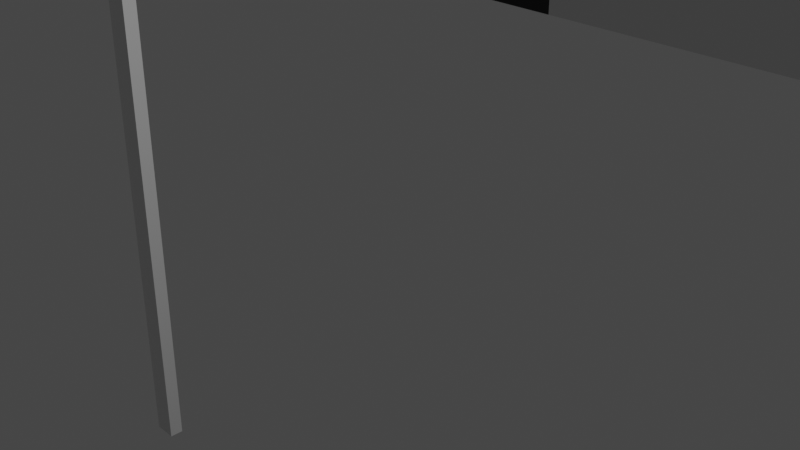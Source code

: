 # Source: Finish_Line.blend  (saved by Blender 3.5.10; exported with 4.5.12 LTS)
import bpy
from mathutils import Matrix  # noqa: F401  (used for matrix-valued properties, if any)

bpy.ops.wm.read_factory_settings(use_empty=True)
scene = bpy.context.scene
scene.name = 'Scene'

# ---- collections
col_collection = bpy.data.collections.new('Collection'); scene.collection.children.link(col_collection)

# ---- materials (node trees are filled in below, after node groups)
mat_material = bpy.data.materials.new('Material')
mat_material.alpha_threshold = 0.0
mat_material.use_transparent_shadow = False
mat_material.roughness = 0.5
mat_material.line_color = (0.0, 0.0, 0.0, 1.0)
mat_material_001 = bpy.data.materials.new('Material.001')
mat_material_001.use_transparent_shadow = False
mat_material_002 = bpy.data.materials.new('Material.002')
mat_material_002.use_transparent_shadow = False

# ---- material node trees
mat_material.use_nodes = True; mat_material.node_tree.nodes.clear()
_N = mat_material.node_tree.nodes; _L = mat_material.node_tree.links
n0 = _N.new('ShaderNodeOutputMaterial'); n0.name = 'Material Output'; n0.location = (300, 300)
n1 = _N.new('ShaderNodeBsdfPrincipled'); n1.name = 'Principled BSDF'; n1.location = (10, 300)
n1.distribution = 'GGX'
n1.subsurface_method = 'RANDOM_WALK_SKIN'
n1.inputs[3].default_value = 1.45
n1.inputs[27].default_value = (0.0, 0.0, 0.0, 1.0)
n1.inputs[28].default_value = 1.0
_L.new(n1.outputs[0], n0.inputs[0])
n0.is_active_output = True
mat_material_001.use_nodes = True; mat_material_001.node_tree.nodes.clear()
_N = mat_material_001.node_tree.nodes; _L = mat_material_001.node_tree.links
n0 = _N.new('ShaderNodeBsdfPrincipled'); n0.name = 'Principled BSDF'; n0.location = (10, 300)
n0.distribution = 'GGX'
n0.subsurface_method = 'RANDOM_WALK_SKIN'
n0.inputs[0].default_value = (0.004896, 0.004896, 0.004896, 1.0)
n0.inputs[3].default_value = 1.45
n0.inputs[27].default_value = (0.0, 0.0, 0.0, 1.0)
n0.inputs[28].default_value = 1.0
n1 = _N.new('ShaderNodeOutputMaterial'); n1.name = 'Material Output'; n1.location = (300, 300)
_L.new(n0.outputs[0], n1.inputs[0])
n1.is_active_output = True
mat_material_002.use_nodes = True; mat_material_002.node_tree.nodes.clear()
_N = mat_material_002.node_tree.nodes; _L = mat_material_002.node_tree.links
n0 = _N.new('ShaderNodeBsdfPrincipled'); n0.name = 'Principled BSDF'; n0.location = (10, 300)
n0.distribution = 'GGX'
n0.subsurface_method = 'RANDOM_WALK_SKIN'
n0.inputs[3].default_value = 1.45
n0.inputs[27].default_value = (0.0, 0.0, 0.0, 1.0)
n0.inputs[28].default_value = 1.0
n1 = _N.new('ShaderNodeOutputMaterial'); n1.name = 'Material Output'; n1.location = (300, 300)
_L.new(n0.outputs[0], n1.inputs[0])
n1.is_active_output = True

# ---- world
world_world = bpy.data.worlds.new('World'); scene.world = world_world
world_world.use_nodes = True; world_world.node_tree.nodes.clear()
_N = world_world.node_tree.nodes; _L = world_world.node_tree.links
n0 = _N.new('ShaderNodeOutputWorld'); n0.name = 'World Output'; n0.location = (300, 300)
n1 = _N.new('ShaderNodeBackground'); n1.name = 'Background'; n1.location = (10, 300)
n1.inputs[0].default_value = (0.05088, 0.05088, 0.05088, 1.0)
_L.new(n1.outputs[0], n0.inputs[0])
n0.is_active_output = True
world_world.color = (0.05088, 0.05088, 0.05088)
world_world.use_sun_shadow = False
world_world.sun_shadow_jitter_overblur = 0.0

# ---- cameras
cam_camera = bpy.data.cameras.new('Camera')
cam_camera.clip_end = 100.0
cam_camera.ortho_scale = 7.314

# ---- lights
light_light = bpy.data.lights.new('Light', 'POINT')
light_light.transmission_factor = 0.0
light_light.energy = 1000.0
light_light.shadow_soft_size = 0.1
light_light.shadow_maximum_resolution = 0.006
light_light.use_absolute_resolution = True

# ---- meshes
me_cube = bpy.data.meshes.new('Cube')
me_cube.from_pydata([(61.62, 1.0, 1.0), (61.62, 1.0, -1.0), (61.62, -1.0, 1.0), (61.62, -1.0, -1.0), (57.69, 1.0, 1.0), (57.69, 1.0, -1.0), (57.69, -1.0, 1.0), (57.69, -1.0, -1.0), (61.62, 1.0, -0.4644), (57.69, -1.0, -0.4644), (61.62, -1.0, -0.4644), (57.69, 1.0, -0.4644), (-150.8, 1.0, 1.0), (-150.8, 1.0, -1.0), (-150.8, -1.0, 1.0), (-150.8, -1.0, -1.0), (-154.7, 1.0, 1.0), (-154.7, 1.0, -1.0), (-154.7, -1.0, 1.0), (-154.7, -1.0, -1.0), (-150.8, 1.0, -0.4644), (-154.7, -1.0, -0.4644), (-150.8, -1.0, -0.4644), (-154.7, 1.0, -0.4644), (-153.7, 1.0, -1.0), (-153.7, -1.0, -1.0), (-153.7, 1.0, -0.4644), (-153.7, -1.0, -0.4644), (31.27, 1.0, -0.4644), (4.84, 1.0, -0.4644), (-21.59, 1.0, -0.4644), (-48.01, 1.0, -0.4644), (-74.44, 1.0, -0.4644), (-100.9, 1.0, -0.4644), (-127.3, 1.0, -0.4644), (-127.3, -1.0, -0.4644), (-100.9, -1.0, -0.4644), (-74.44, -1.0, -0.4644), (-48.01, -1.0, -0.4644), (-21.59, -1.0, -0.4644), (4.84, -1.0, -0.4644), (31.27, -1.0, -0.4644), (31.27, 1.0, -1.0), (4.84, 1.0, -1.0), (-21.59, 1.0, -1.0), (-48.01, 1.0, -1.0), (-74.44, 1.0, -1.0), (-100.9, 1.0, -1.0), (-127.3, 1.0, -1.0), (-127.3, -1.0, -1.0), (-100.9, -1.0, -1.0), (-74.44, -1.0, -1.0), (-48.01, -1.0, -1.0), (-21.59, -1.0, -1.0), (4.84, -1.0, -1.0), (31.27, -1.0, -1.0), (61.62, 1.0, -0.5715), (61.62, 1.0, -0.6786), (61.62, 1.0, -0.7858), (61.62, 1.0, -0.8929), (61.62, -1.0, -0.5715), (61.62, -1.0, -0.6786), (61.62, -1.0, -0.7858), (61.62, -1.0, -0.8929), (57.69, 1.0, -0.5715), (57.69, 1.0, -0.6786), (57.69, 1.0, -0.7858), (57.69, 1.0, -0.8929), (57.69, -1.0, -0.8929), (57.69, -1.0, -0.7858), (57.69, -1.0, -0.6786), (57.69, -1.0, -0.5715), (-153.7, 1.0, -0.5715), (-153.7, 1.0, -0.6786), (-153.7, 1.0, -0.7858), (-153.7, 1.0, -0.8929), (-153.7, -1.0, -0.8929), (-153.7, -1.0, -0.7858), (-153.7, -1.0, -0.6786), (-153.7, -1.0, -0.5715), (31.27, -1.0, -0.5715), (31.27, -1.0, -0.6786), (31.27, -1.0, -0.7858), (31.27, -1.0, -0.8929), (4.84, -1.0, -0.5715), (4.84, -1.0, -0.6786), (4.84, -1.0, -0.7858), (4.84, -1.0, -0.8929), (-21.59, -1.0, -0.5715), (-21.59, -1.0, -0.6786), (-21.59, -1.0, -0.7858), (-21.59, -1.0, -0.8929), (-48.01, -1.0, -0.5715), (-48.01, -1.0, -0.6786), (-48.01, -1.0, -0.7858), (-48.01, -1.0, -0.8929), (-74.44, -1.0, -0.5715), (-74.44, -1.0, -0.6786), (-74.44, -1.0, -0.7858), (-74.44, -1.0, -0.8929), (-100.9, -1.0, -0.5715), (-100.9, -1.0, -0.6786), (-100.9, -1.0, -0.7858), (-100.9, -1.0, -0.8929), (-127.3, -1.0, -0.5715), (-127.3, -1.0, -0.6786), (-127.3, -1.0, -0.7858), (-127.3, -1.0, -0.8929), (31.27, 1.0, -0.8929), (31.27, 1.0, -0.7858), (31.27, 1.0, -0.6786), (31.27, 1.0, -0.5715), (4.84, 1.0, -0.8929), (4.84, 1.0, -0.7858), (4.84, 1.0, -0.6786), (4.84, 1.0, -0.5715), (-21.59, 1.0, -0.8929), (-21.59, 1.0, -0.7858), (-21.59, 1.0, -0.6786), (-21.59, 1.0, -0.5715), (-48.01, 1.0, -0.8929), (-48.01, 1.0, -0.7858), (-48.01, 1.0, -0.6786), (-48.01, 1.0, -0.5715), (-74.44, 1.0, -0.8929), (-74.44, 1.0, -0.7858), (-74.44, 1.0, -0.6786), (-74.44, 1.0, -0.5715), (-100.9, 1.0, -0.8929), (-100.9, 1.0, -0.7858), (-100.9, 1.0, -0.6786), (-100.9, 1.0, -0.5715), (-127.3, 1.0, -0.8929), (-127.3, 1.0, -0.7858), (-127.3, 1.0, -0.6786), (-127.3, 1.0, -0.5715)], [], [(0, 4, 6, 2), (10, 2, 6, 9), (9, 6, 4, 11), (5, 1, 3, 7), (8, 0, 2, 10), (11, 4, 0, 8), (64, 11, 8, 56), (56, 8, 10, 60), (35, 34, 26, 27), (60, 10, 9, 71), (12, 16, 18, 14), (22, 14, 18, 21), (21, 18, 16, 23), (17, 13, 15, 19), (20, 12, 14, 22), (23, 16, 12, 20), (17, 23, 20, 13), (13, 20, 22, 15), (19, 21, 23, 17), (15, 22, 21, 19), (79, 27, 26, 72), (132, 48, 24, 75), (104, 35, 27, 79), (48, 49, 25, 24), (5, 7, 55, 42), (42, 55, 54, 43), (43, 54, 53, 44), (44, 53, 52, 45), (45, 52, 51, 46), (46, 51, 50, 47), (47, 50, 49, 48), (71, 9, 41, 80), (80, 41, 40, 84), (84, 40, 39, 88), (88, 39, 38, 92), (92, 38, 37, 96), (96, 37, 36, 100), (100, 36, 35, 104), (67, 5, 42, 108), (108, 42, 43, 112), (112, 43, 44, 116), (116, 44, 45, 120), (120, 45, 46, 124), (124, 46, 47, 128), (128, 47, 48, 132), (9, 11, 28, 41), (41, 28, 29, 40), (40, 29, 30, 39), (39, 30, 31, 38), (38, 31, 32, 37), (37, 32, 33, 36), (36, 33, 34, 35), (33, 131, 135, 34), (131, 130, 134, 135), (130, 129, 133, 134), (129, 128, 132, 133), (32, 127, 131, 33), (127, 126, 130, 131), (126, 125, 129, 130), (125, 124, 128, 129), (31, 123, 127, 32), (123, 122, 126, 127), (122, 121, 125, 126), (121, 120, 124, 125), (30, 119, 123, 31), (119, 118, 122, 123), (118, 117, 121, 122), (117, 116, 120, 121), (29, 115, 119, 30), (115, 114, 118, 119), (114, 113, 117, 118), (113, 112, 116, 117), (28, 111, 115, 29), (111, 110, 114, 115), (110, 109, 113, 114), (109, 108, 112, 113), (11, 64, 111, 28), (64, 65, 110, 111), (65, 66, 109, 110), (66, 67, 108, 109), (50, 103, 107, 49), (103, 102, 106, 107), (102, 101, 105, 106), (101, 100, 104, 105), (51, 99, 103, 50), (99, 98, 102, 103), (98, 97, 101, 102), (97, 96, 100, 101), (52, 95, 99, 51), (95, 94, 98, 99), (94, 93, 97, 98), (93, 92, 96, 97), (53, 91, 95, 52), (91, 90, 94, 95), (90, 89, 93, 94), (89, 88, 92, 93), (54, 87, 91, 53), (87, 86, 90, 91), (86, 85, 89, 90), (85, 84, 88, 89), (55, 83, 87, 54), (83, 82, 86, 87), (82, 81, 85, 86), (81, 80, 84, 85), (7, 68, 83, 55), (68, 69, 82, 83), (69, 70, 81, 82), (70, 71, 80, 81), (49, 107, 76, 25), (107, 106, 77, 76), (106, 105, 78, 77), (105, 104, 79, 78), (34, 135, 72, 26), (135, 134, 73, 72), (134, 133, 74, 73), (133, 132, 75, 74), (25, 76, 75, 24), (76, 77, 74, 75), (77, 78, 73, 74), (78, 79, 72, 73), (3, 63, 68, 7), (63, 62, 69, 68), (62, 61, 70, 69), (61, 60, 71, 70), (1, 59, 63, 3), (59, 58, 62, 63), (58, 57, 61, 62), (57, 56, 60, 61), (5, 67, 59, 1), (67, 66, 58, 59), (66, 65, 57, 58), (65, 64, 56, 57)])
me_cube.polygons.foreach_set('material_index', [0, 0, 0, 0, 0, 0, 0, 0, 0, 0, 0, 0, 0, 0, 0, 0, 0, 0, 0, 0, 0, 0, 2, 0, 0, 0, 0, 0, 0, 0, 0, 1, 2, 1, 2, 1, 2, 1, 0, 0, 0, 0, 0, 0, 0, 0, 0, 0, 0, 0, 0, 0, 0, 0, 0, 0, 0, 0, 0, 0, 0, 0, 0, 0, 0, 0, 0, 0, 0, 0, 0, 0, 0, 0, 0, 0, 0, 0, 0, 0, 1, 2, 1, 2, 2, 1, 2, 1, 1, 2, 1, 2, 2, 1, 2, 1, 1, 2, 1, 2, 2, 1, 2, 1, 1, 2, 1, 2, 2, 1, 2, 1, 0, 0, 0, 0, 0, 0, 0, 0, 0, 0, 0, 0, 0, 0, 0, 0, 0, 0, 0, 0])
_uv = me_cube.uv_layers.new(name='UVMap')
_uv.uv.foreach_set('vector', [0.625, 0.5, 0.875, 0.5, 0.875, 0.75, 0.625, 0.75, 0.442, 0.75, 0.625, 0.75, 0.625, 1.0, 0.442, 1.0, 0.442, 0.0, 0.625, 0.0, 0.625, 0.25, 0.442, 0.25, 0.125, 0.5, 0.375, 0.5, 0.375, 0.75, 0.125, 0.75, 0.442, 0.5, 0.625, 0.5, 0.625, 0.75, 0.442, 0.75, 0.442, 0.25, 0.625, 0.25, 0.625, 0.5, 0.442, 0.5, 0.4286, 0.25, 0.442, 0.25, 0.442, 0.5, 0.4286, 0.5, 0.4286, 0.5, 0.442, 0.5, 0.442, 0.75, 0.4286, 0.75, 0.442, 0.0, 0.442, 0.25, 0.442, 0.25, 0.442, 0.0, 0.4286, 0.75, 0.442, 0.75, 0.442, 1.0, 0.4286, 1.0, 0.625, 0.5, 0.875, 0.5, 0.875, 0.75, 0.625, 0.75, 0.442, 0.75, 0.625, 0.75, 0.625, 1.0, 0.442, 1.0, 0.442, 0.0, 0.625, 0.0, 0.625, 0.25, 0.442, 0.25, 0.125, 0.5, 0.375, 0.5, 0.375, 0.75, 0.125, 0.75, 0.442, 0.5, 0.625, 0.5, 0.625, 0.75, 0.442, 0.75, 0.442, 0.25, 0.625, 0.25, 0.625, 0.5, 0.442, 0.5, 0.375, 0.25, 0.442, 0.25, 0.442, 0.5, 0.375, 0.5, 0.375, 0.5, 0.442, 0.5, 0.442, 0.75, 0.375, 0.75, 0.375, 0.0, 0.442, 0.0, 0.442, 0.25, 0.375, 0.25, 0.375, 0.75, 0.442, 0.75, 0.442, 1.0, 0.375, 1.0, 0.4286, 0.0, 0.442, 0.0, 0.442, 0.25, 0.4286, 0.25, 0.3884, 0.25, 0.375, 0.25, 0.375, 0.25, 0.3884, 0.25, 0.4286, 1.0, 0.442, 1.0, 0.442, 1.0, 0.4286, 1.0, 0.125, 0.5, 0.125, 0.75, 0.125, 0.75, 0.125, 0.5, 0.125, 0.5, 0.125, 0.75, 0.125, 0.75, 0.125, 0.5, 0.125, 0.5, 0.125, 0.75, 0.125, 0.75, 0.125, 0.5, 0.125, 0.5, 0.125, 0.75, 0.125, 0.75, 0.125, 0.5, 0.125, 0.5, 0.125, 0.75, 0.125, 0.75, 0.125, 0.5, 0.125, 0.5, 0.125, 0.75, 0.125, 0.75, 0.125, 0.5, 0.125, 0.5, 0.125, 0.75, 0.125, 0.75, 0.125, 0.5, 0.125, 0.5, 0.125, 0.75, 0.125, 0.75, 0.125, 0.5, 0.4286, 1.0, 0.442, 1.0, 0.442, 1.0, 0.4286, 1.0, 0.4286, 1.0, 0.442, 1.0, 0.442, 1.0, 0.4286, 1.0, 0.4286, 1.0, 0.442, 1.0, 0.442, 1.0, 0.4286, 1.0, 0.4286, 1.0, 0.442, 1.0, 0.442, 1.0, 0.4286, 1.0, 0.4286, 1.0, 0.442, 1.0, 0.442, 1.0, 0.4286, 1.0, 0.4286, 1.0, 0.442, 1.0, 0.442, 1.0, 0.4286, 1.0, 0.4286, 1.0, 0.442, 1.0, 0.442, 1.0, 0.4286, 1.0, 0.3884, 0.25, 0.375, 0.25, 0.375, 0.25, 0.3884, 0.25, 0.3884, 0.25, 0.375, 0.25, 0.375, 0.25, 0.3884, 0.25, 0.3884, 0.25, 0.375, 0.25, 0.375, 0.25, 0.3884, 0.25, 0.3884, 0.25, 0.375, 0.25, 0.375, 0.25, 0.3884, 0.25, 0.3884, 0.25, 0.375, 0.25, 0.375, 0.25, 0.3884, 0.25, 0.3884, 0.25, 0.375, 0.25, 0.375, 0.25, 0.3884, 0.25, 0.3884, 0.25, 0.375, 0.25, 0.375, 0.25, 0.3884, 0.25, 0.442, 0.0, 0.442, 0.25, 0.442, 0.25, 0.442, 0.0, 0.442, 0.0, 0.442, 0.25, 0.442, 0.25, 0.442, 0.0, 0.442, 0.0, 0.442, 0.25, 0.442, 0.25, 0.442, 0.0, 0.442, 0.0, 0.442, 0.25, 0.442, 0.25, 0.442, 0.0, 0.442, 0.0, 0.442, 0.25, 0.442, 0.25, 0.442, 0.0, 0.442, 0.0, 0.442, 0.25, 0.442, 0.25, 0.442, 0.0, 0.442, 0.0, 0.442, 0.25, 0.442, 0.25, 0.442, 0.0, 0.442, 0.25, 0.4286, 0.25, 0.4286, 0.25, 0.442, 0.25, 0.4286, 0.25, 0.4152, 0.25, 0.4152, 0.25, 0.4286, 0.25, 0.4152, 0.25, 0.4018, 0.25, 0.4018, 0.25, 0.4152, 0.25, 0.4018, 0.25, 0.3884, 0.25, 0.3884, 0.25, 0.4018, 0.25, 0.442, 0.25, 0.4286, 0.25, 0.4286, 0.25, 0.442, 0.25, 0.4286, 0.25, 0.4152, 0.25, 0.4152, 0.25, 0.4286, 0.25, 0.4152, 0.25, 0.4018, 0.25, 0.4018, 0.25, 0.4152, 0.25, 0.4018, 0.25, 0.3884, 0.25, 0.3884, 0.25, 0.4018, 0.25, 0.442, 0.25, 0.4286, 0.25, 0.4286, 0.25, 0.442, 0.25, 0.4286, 0.25, 0.4152, 0.25, 0.4152, 0.25, 0.4286, 0.25, 0.4152, 0.25, 0.4018, 0.25, 0.4018, 0.25, 0.4152, 0.25, 0.4018, 0.25, 0.3884, 0.25, 0.3884, 0.25, 0.4018, 0.25, 0.442, 0.25, 0.4286, 0.25, 0.4286, 0.25, 0.442, 0.25, 0.4286, 0.25, 0.4152, 0.25, 0.4152, 0.25, 0.4286, 0.25, 0.4152, 0.25, 0.4018, 0.25, 0.4018, 0.25, 0.4152, 0.25, 0.4018, 0.25, 0.3884, 0.25, 0.3884, 0.25, 0.4018, 0.25, 0.442, 0.25, 0.4286, 0.25, 0.4286, 0.25, 0.442, 0.25, 0.4286, 0.25, 0.4152, 0.25, 0.4152, 0.25, 0.4286, 0.25, 0.4152, 0.25, 0.4018, 0.25, 0.4018, 0.25, 0.4152, 0.25, 0.4018, 0.25, 0.3884, 0.25, 0.3884, 0.25, 0.4018, 0.25, 0.442, 0.25, 0.4286, 0.25, 0.4286, 0.25, 0.442, 0.25, 0.4286, 0.25, 0.4152, 0.25, 0.4152, 0.25, 0.4286, 0.25, 0.4152, 0.25, 0.4018, 0.25, 0.4018, 0.25, 0.4152, 0.25, 0.4018, 0.25, 0.3884, 0.25, 0.3884, 0.25, 0.4018, 0.25, 0.442, 0.25, 0.4286, 0.25, 0.4286, 0.25, 0.442, 0.25, 0.4286, 0.25, 0.4152, 0.25, 0.4152, 0.25, 0.4286, 0.25, 0.4152, 0.25, 0.4018, 0.25, 0.4018, 0.25, 0.4152, 0.25, 0.4018, 0.25, 0.3884, 0.25, 0.3884, 0.25, 0.4018, 0.25, 0.375, 1.0, 0.3884, 1.0, 0.3884, 1.0, 0.375, 1.0, 0.3884, 1.0, 0.4018, 1.0, 0.4018, 1.0, 0.3884, 1.0, 0.4018, 1.0, 0.4152, 1.0, 0.4152, 1.0, 0.4018, 1.0, 0.4152, 1.0, 0.4286, 1.0, 0.4286, 1.0, 0.4152, 1.0, 0.375, 1.0, 0.3884, 1.0, 0.3884, 1.0, 0.375, 1.0, 0.3884, 1.0, 0.4018, 1.0, 0.4018, 1.0, 0.3884, 1.0, 0.4018, 1.0, 0.4152, 1.0, 0.4152, 1.0, 0.4018, 1.0, 0.4152, 1.0, 0.4286, 1.0, 0.4286, 1.0, 0.4152, 1.0, 0.375, 1.0, 0.3884, 1.0, 0.3884, 1.0, 0.375, 1.0, 0.3884, 1.0, 0.4018, 1.0, 0.4018, 1.0, 0.3884, 1.0, 0.4018, 1.0, 0.4152, 1.0, 0.4152, 1.0, 0.4018, 1.0, 0.4152, 1.0, 0.4286, 1.0, 0.4286, 1.0, 0.4152, 1.0, 0.375, 1.0, 0.3884, 1.0, 0.3884, 1.0, 0.375, 1.0, 0.3884, 1.0, 0.4018, 1.0, 0.4018, 1.0, 0.3884, 1.0, 0.4018, 1.0, 0.4152, 1.0, 0.4152, 1.0, 0.4018, 1.0, 0.4152, 1.0, 0.4286, 1.0, 0.4286, 1.0, 0.4152, 1.0, 0.375, 1.0, 0.3884, 1.0, 0.3884, 1.0, 0.375, 1.0, 0.3884, 1.0, 0.4018, 1.0, 0.4018, 1.0, 0.3884, 1.0, 0.4018, 1.0, 0.4152, 1.0, 0.4152, 1.0, 0.4018, 1.0, 0.4152, 1.0, 0.4286, 1.0, 0.4286, 1.0, 0.4152, 1.0, 0.375, 1.0, 0.3884, 1.0, 0.3884, 1.0, 0.375, 1.0, 0.3884, 1.0, 0.4018, 1.0, 0.4018, 1.0, 0.3884, 1.0, 0.4018, 1.0, 0.4152, 1.0, 0.4152, 1.0, 0.4018, 1.0, 0.4152, 1.0, 0.4286, 1.0, 0.4286, 1.0, 0.4152, 1.0, 0.375, 1.0, 0.3884, 1.0, 0.3884, 1.0, 0.375, 1.0, 0.3884, 1.0, 0.4018, 1.0, 0.4018, 1.0, 0.3884, 1.0, 0.4018, 1.0, 0.4152, 1.0, 0.4152, 1.0, 0.4018, 1.0, 0.4152, 1.0, 0.4286, 1.0, 0.4286, 1.0, 0.4152, 1.0, 0.375, 1.0, 0.3884, 1.0, 0.3884, 1.0, 0.375, 1.0, 0.3884, 1.0, 0.4018, 1.0, 0.4018, 1.0, 0.3884, 1.0, 0.4018, 1.0, 0.4152, 1.0, 0.4152, 1.0, 0.4018, 1.0, 0.4152, 1.0, 0.4286, 1.0, 0.4286, 1.0, 0.4152, 1.0, 0.442, 0.25, 0.4286, 0.25, 0.4286, 0.25, 0.442, 0.25, 0.4286, 0.25, 0.4152, 0.25, 0.4152, 0.25, 0.4286, 0.25, 0.4152, 0.25, 0.4018, 0.25, 0.4018, 0.25, 0.4152, 0.25, 0.4018, 0.25, 0.3884, 0.25, 0.3884, 0.25, 0.4018, 0.25, 0.375, 0.0, 0.3884, 0.0, 0.3884, 0.25, 0.375, 0.25, 0.3884, 0.0, 0.4018, 0.0, 0.4018, 0.25, 0.3884, 0.25, 0.4018, 0.0, 0.4152, 0.0, 0.4152, 0.25, 0.4018, 0.25, 0.4152, 0.0, 0.4286, 0.0, 0.4286, 0.25, 0.4152, 0.25, 0.375, 0.75, 0.3884, 0.75, 0.3884, 1.0, 0.375, 1.0, 0.3884, 0.75, 0.4018, 0.75, 0.4018, 1.0, 0.3884, 1.0, 0.4018, 0.75, 0.4152, 0.75, 0.4152, 1.0, 0.4018, 1.0, 0.4152, 0.75, 0.4286, 0.75, 0.4286, 1.0, 0.4152, 1.0, 0.375, 0.5, 0.3884, 0.5, 0.3884, 0.75, 0.375, 0.75, 0.3884, 0.5, 0.4018, 0.5, 0.4018, 0.75, 0.3884, 0.75, 0.4018, 0.5, 0.4152, 0.5, 0.4152, 0.75, 0.4018, 0.75, 0.4152, 0.5, 0.4286, 0.5, 0.4286, 0.75, 0.4152, 0.75, 0.375, 0.25, 0.3884, 0.25, 0.3884, 0.5, 0.375, 0.5, 0.3884, 0.25, 0.4018, 0.25, 0.4018, 0.5, 0.3884, 0.5, 0.4018, 0.25, 0.4152, 0.25, 0.4152, 0.5, 0.4018, 0.5, 0.4152, 0.25, 0.4286, 0.25, 0.4286, 0.5, 0.4152, 0.5])
me_cube.materials.append(mat_material)
me_cube.materials.append(mat_material_001)
me_cube.materials.append(mat_material_002)
me_cube.use_mirror_vertex_groups = False
me_cube.update()

# ---- objects
ob_cube = bpy.data.objects.new('Cube', me_cube)
ob_light = bpy.data.objects.new('Light', light_light)
ob_camera = bpy.data.objects.new('Camera', cam_camera)

# ---- transforms, parenting, visibility, modifiers, constraints
ob_cube.location = (0.0, 0.0, 0.0)
ob_cube.scale = (-0.08544, 0.097, -5.397)
ob_cube.lock_rotations_4d = False
ob_cube.empty_display_type = 'ARROWS'
ob_cube.lineart.crease_threshold = 0.0
ob_light.location = (4.076, 1.005, 5.904)
ob_light.rotation_euler = (0.6503, 0.05522, 1.866)
ob_light.lock_rotations_4d = False
ob_light.empty_display_type = 'ARROWS'
ob_light.color = (0.0, 0.0, 0.0, 0.0)
ob_light.lineart.crease_threshold = 0.0
ob_camera.location = (7.359, -6.926, 4.958)
ob_camera.rotation_euler = (1.109, 0.0, 0.8149)
ob_camera.lock_rotations_4d = False
ob_camera.empty_display_type = 'ARROWS'
ob_camera.color = (0.0, 0.0, 0.0, 0.0)
ob_camera.display_type = 'WIRE'
ob_camera.lineart.crease_threshold = 0.0

# ---- collection membership
col_collection.objects.link(ob_cube)
col_collection.objects.link(ob_light)
col_collection.objects.link(ob_camera)

# ---- scene / render settings (as saved in the file)
scene.camera = ob_camera
scene.frame_start = 1; scene.frame_end = 250; scene.frame_set(1)
scene.render.engine = 'BLENDER_EEVEE_NEXT'
scene.cycles.sampling_pattern = 'TABULATED_SOBOL'
scene.view_settings.view_transform = 'Filmic'
bpy.context.view_layer.update()
